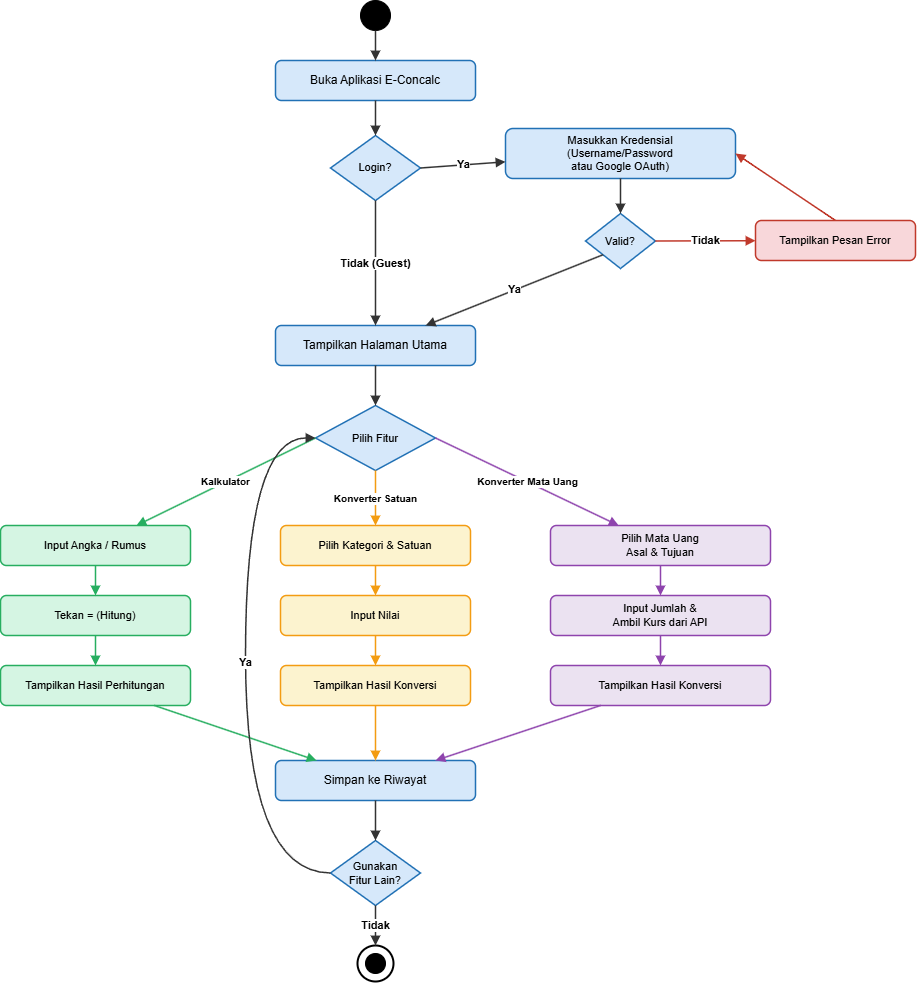

The diagram above was exported from draw.io. Its source (the exported page's mxGraphModel, read from the mxfile embedded in the PNG):
<mxGraphModel dx="1695" dy="757" grid="1" gridSize="10" guides="1" tooltips="1" connect="1" arrows="1" fold="1" page="1" pageScale="1" pageWidth="827" pageHeight="1169" math="0" shadow="0">
  <root>
    <mxCell id="0" />
    <mxCell id="1" parent="0" />
    <mxCell id="YleH4FMaifn_ReaBVNgC-1" parent="1" style="ellipse;whiteSpace=wrap;html=1;aspect=fixed;fillColor=#000000;strokeColor=#000000;" value="" vertex="1">
      <mxGeometry height="30" width="30" x="385" y="15" as="geometry" />
    </mxCell>
    <mxCell id="YleH4FMaifn_ReaBVNgC-2" parent="1" style="rounded=1;whiteSpace=wrap;html=1;fillColor=#D6E8FA;strokeColor=#2171B5;strokeWidth=1.5;fontSize=12;fontStyle=0;" value="Buka Aplikasi E-Concalc" vertex="1">
      <mxGeometry height="40" width="200" x="300" y="75" as="geometry" />
    </mxCell>
    <mxCell id="YleH4FMaifn_ReaBVNgC-3" parent="1" style="rhombus;whiteSpace=wrap;html=1;fillColor=#D6E8FA;strokeColor=#2171B5;strokeWidth=1.5;fontSize=11;" value="Login?" vertex="1">
      <mxGeometry height="65" width="90" x="355" y="150" as="geometry" />
    </mxCell>
    <mxCell id="YleH4FMaifn_ReaBVNgC-4" parent="1" style="rounded=1;whiteSpace=wrap;html=1;fillColor=#D6E8FA;strokeColor=#2171B5;strokeWidth=1.5;fontSize=11;fontStyle=0;" value="Masukkan Kredensial&lt;br&gt;(Username/Password&lt;br&gt;atau Google OAuth)" vertex="1">
      <mxGeometry height="50" width="230" x="530" y="143" as="geometry" />
    </mxCell>
    <mxCell id="YleH4FMaifn_ReaBVNgC-5" parent="1" style="rhombus;whiteSpace=wrap;html=1;fillColor=#D6E8FA;strokeColor=#2171B5;strokeWidth=1.5;fontSize=11;" value="Valid?" vertex="1">
      <mxGeometry height="55" width="70" x="610" y="228" as="geometry" />
    </mxCell>
    <mxCell id="YleH4FMaifn_ReaBVNgC-6" parent="1" style="rounded=1;whiteSpace=wrap;html=1;fillColor=#F8D7DA;strokeColor=#C0392B;strokeWidth=1.5;fontSize=11;fontStyle=0;" value="Tampilkan Pesan Error" vertex="1">
      <mxGeometry height="40" width="160" x="780" y="235" as="geometry" />
    </mxCell>
    <mxCell id="YleH4FMaifn_ReaBVNgC-7" parent="1" style="rounded=1;whiteSpace=wrap;html=1;fillColor=#D6E8FA;strokeColor=#2171B5;strokeWidth=1.5;fontSize=12;fontStyle=0;" value="Tampilkan Halaman Utama" vertex="1">
      <mxGeometry height="40" width="200" x="300" y="340" as="geometry" />
    </mxCell>
    <mxCell id="YleH4FMaifn_ReaBVNgC-8" parent="1" style="rhombus;whiteSpace=wrap;html=1;fillColor=#D6E8FA;strokeColor=#2171B5;strokeWidth=1.5;fontSize=11;" value="Pilih Fitur" vertex="1">
      <mxGeometry height="65" width="120" x="340" y="420" as="geometry" />
    </mxCell>
    <mxCell id="YleH4FMaifn_ReaBVNgC-9" parent="1" style="rounded=1;whiteSpace=wrap;html=1;fillColor=#D5F5E3;strokeColor=#27AE60;strokeWidth=1.5;fontSize=11;fontStyle=0;" value="Input Angka / Rumus" vertex="1">
      <mxGeometry height="40" width="190" x="25" y="540" as="geometry" />
    </mxCell>
    <mxCell id="YleH4FMaifn_ReaBVNgC-10" parent="1" style="rounded=1;whiteSpace=wrap;html=1;fillColor=#D5F5E3;strokeColor=#27AE60;strokeWidth=1.5;fontSize=11;fontStyle=0;" value="Tekan = (Hitung)" vertex="1">
      <mxGeometry height="40" width="190" x="25" y="610" as="geometry" />
    </mxCell>
    <mxCell id="YleH4FMaifn_ReaBVNgC-11" parent="1" style="rounded=1;whiteSpace=wrap;html=1;fillColor=#D5F5E3;strokeColor=#27AE60;strokeWidth=1.5;fontSize=11;fontStyle=0;" value="Tampilkan Hasil Perhitungan" vertex="1">
      <mxGeometry height="40" width="190" x="25" y="680" as="geometry" />
    </mxCell>
    <mxCell id="YleH4FMaifn_ReaBVNgC-12" parent="1" style="rounded=1;whiteSpace=wrap;html=1;fillColor=#FCF3CF;strokeColor=#F39C12;strokeWidth=1.5;fontSize=11;fontStyle=0;" value="Pilih Kategori &amp; Satuan" vertex="1">
      <mxGeometry height="40" width="190" x="305" y="540" as="geometry" />
    </mxCell>
    <mxCell id="YleH4FMaifn_ReaBVNgC-13" parent="1" style="rounded=1;whiteSpace=wrap;html=1;fillColor=#FCF3CF;strokeColor=#F39C12;strokeWidth=1.5;fontSize=11;fontStyle=0;" value="Input Nilai" vertex="1">
      <mxGeometry height="40" width="190" x="305" y="610" as="geometry" />
    </mxCell>
    <mxCell id="YleH4FMaifn_ReaBVNgC-14" parent="1" style="rounded=1;whiteSpace=wrap;html=1;fillColor=#FCF3CF;strokeColor=#F39C12;strokeWidth=1.5;fontSize=11;fontStyle=0;" value="Tampilkan Hasil Konversi" vertex="1">
      <mxGeometry height="40" width="190" x="305" y="680" as="geometry" />
    </mxCell>
    <mxCell id="YleH4FMaifn_ReaBVNgC-15" parent="1" style="rounded=1;whiteSpace=wrap;html=1;fillColor=#EBE2F1;strokeColor=#8E44AD;strokeWidth=1.5;fontSize=11;fontStyle=0;" value="Pilih Mata Uang&lt;br&gt;Asal &amp; Tujuan" vertex="1">
      <mxGeometry height="40" width="220" x="575" y="540" as="geometry" />
    </mxCell>
    <mxCell id="YleH4FMaifn_ReaBVNgC-16" parent="1" style="rounded=1;whiteSpace=wrap;html=1;fillColor=#EBE2F1;strokeColor=#8E44AD;strokeWidth=1.5;fontSize=11;fontStyle=0;" value="Input Jumlah &amp;&lt;br&gt;Ambil Kurs dari API" vertex="1">
      <mxGeometry height="40" width="220" x="575" y="610" as="geometry" />
    </mxCell>
    <mxCell id="YleH4FMaifn_ReaBVNgC-17" parent="1" style="rounded=1;whiteSpace=wrap;html=1;fillColor=#EBE2F1;strokeColor=#8E44AD;strokeWidth=1.5;fontSize=11;fontStyle=0;" value="Tampilkan Hasil Konversi" vertex="1">
      <mxGeometry height="40" width="220" x="575" y="680" as="geometry" />
    </mxCell>
    <mxCell id="YleH4FMaifn_ReaBVNgC-18" parent="1" style="rounded=1;whiteSpace=wrap;html=1;fillColor=#D6E8FA;strokeColor=#2171B5;strokeWidth=1.5;fontSize=12;fontStyle=0;" value="Simpan ke Riwayat" vertex="1">
      <mxGeometry height="40" width="200" x="300" y="775" as="geometry" />
    </mxCell>
    <mxCell id="YleH4FMaifn_ReaBVNgC-19" parent="1" style="rhombus;whiteSpace=wrap;html=1;fillColor=#D6E8FA;strokeColor=#2171B5;strokeWidth=1.5;fontSize=11;" value="Gunakan&lt;br&gt;Fitur Lain?" vertex="1">
      <mxGeometry height="65" width="90" x="355" y="855" as="geometry" />
    </mxCell>
    <mxCell id="YleH4FMaifn_ReaBVNgC-20" parent="1" style="ellipse;whiteSpace=wrap;html=1;aspect=fixed;fillColor=none;strokeColor=#000000;strokeWidth=2;" value="" vertex="1">
      <mxGeometry height="36" width="36" x="382" y="960" as="geometry" />
    </mxCell>
    <mxCell id="YleH4FMaifn_ReaBVNgC-21" parent="1" style="ellipse;whiteSpace=wrap;html=1;aspect=fixed;fillColor=#000000;strokeColor=#000000;" value="" vertex="1">
      <mxGeometry height="20" width="20" x="390" y="968" as="geometry" />
    </mxCell>
    <mxCell id="YleH4FMaifn_ReaBVNgC-22" edge="1" parent="1" source="YleH4FMaifn_ReaBVNgC-1" style="endArrow=block;endFill=1;html=1;strokeColor=#333333;strokeWidth=1.5;" target="YleH4FMaifn_ReaBVNgC-2">
      <mxGeometry relative="1" as="geometry" />
    </mxCell>
    <mxCell id="YleH4FMaifn_ReaBVNgC-23" edge="1" parent="1" source="YleH4FMaifn_ReaBVNgC-2" style="endArrow=block;endFill=1;html=1;strokeColor=#333333;strokeWidth=1.5;" target="YleH4FMaifn_ReaBVNgC-3">
      <mxGeometry relative="1" as="geometry" />
    </mxCell>
    <mxCell id="YleH4FMaifn_ReaBVNgC-24" edge="1" parent="1" source="YleH4FMaifn_ReaBVNgC-3" style="endArrow=block;endFill=1;html=1;strokeColor=#333333;strokeWidth=1.5;fontSize=11;fontStyle=1;exitX=1;exitY=0.5;exitDx=0;exitDy=0;" target="YleH4FMaifn_ReaBVNgC-4" value="Ya">
      <mxGeometry relative="1" as="geometry" />
    </mxCell>
    <mxCell id="YleH4FMaifn_ReaBVNgC-25" edge="1" parent="1" source="YleH4FMaifn_ReaBVNgC-3" style="endArrow=block;endFill=1;html=1;strokeColor=#333333;strokeWidth=1.5;fontSize=11;fontStyle=1;exitX=0.5;exitY=1;exitDx=0;exitDy=0;" target="YleH4FMaifn_ReaBVNgC-7" value="Tidak (Guest)">
      <mxGeometry relative="1" as="geometry" />
    </mxCell>
    <mxCell id="YleH4FMaifn_ReaBVNgC-26" edge="1" parent="1" source="YleH4FMaifn_ReaBVNgC-4" style="endArrow=block;endFill=1;html=1;strokeColor=#333333;strokeWidth=1.5;" target="YleH4FMaifn_ReaBVNgC-5">
      <mxGeometry relative="1" as="geometry" />
    </mxCell>
    <mxCell id="YleH4FMaifn_ReaBVNgC-27" edge="1" parent="1" source="YleH4FMaifn_ReaBVNgC-5" style="endArrow=block;endFill=1;html=1;strokeColor=#333333;strokeWidth=1.5;fontSize=11;fontStyle=1;exitX=0;exitY=1;exitDx=0;exitDy=0;" target="YleH4FMaifn_ReaBVNgC-7" value="Ya">
      <mxGeometry relative="1" as="geometry" />
    </mxCell>
    <mxCell id="YleH4FMaifn_ReaBVNgC-28" edge="1" parent="1" source="YleH4FMaifn_ReaBVNgC-5" style="endArrow=block;endFill=1;html=1;strokeColor=#C0392B;strokeWidth=1.5;fontSize=11;fontStyle=1;exitX=1;exitY=0.5;exitDx=0;exitDy=0;" target="YleH4FMaifn_ReaBVNgC-6" value="Tidak">
      <mxGeometry relative="1" as="geometry" />
    </mxCell>
    <mxCell id="YleH4FMaifn_ReaBVNgC-29" edge="1" parent="1" source="YleH4FMaifn_ReaBVNgC-6" style="endArrow=block;endFill=1;html=1;strokeColor=#C0392B;strokeWidth=1.5;curved=1;exitX=0.5;exitY=0;exitDx=0;exitDy=0;entryX=1;entryY=0.5;entryDx=0;entryDy=0;" target="YleH4FMaifn_ReaBVNgC-4">
      <mxGeometry relative="1" as="geometry" />
    </mxCell>
    <mxCell id="YleH4FMaifn_ReaBVNgC-30" edge="1" parent="1" source="YleH4FMaifn_ReaBVNgC-7" style="endArrow=block;endFill=1;html=1;strokeColor=#333333;strokeWidth=1.5;" target="YleH4FMaifn_ReaBVNgC-8">
      <mxGeometry relative="1" as="geometry" />
    </mxCell>
    <mxCell id="YleH4FMaifn_ReaBVNgC-31" edge="1" parent="1" source="YleH4FMaifn_ReaBVNgC-8" style="endArrow=block;endFill=1;html=1;strokeColor=#27AE60;strokeWidth=1.5;fontSize=10;fontStyle=1;exitX=0;exitY=0.5;exitDx=0;exitDy=0;" target="YleH4FMaifn_ReaBVNgC-9" value="Kalkulator">
      <mxGeometry relative="1" as="geometry" />
    </mxCell>
    <mxCell id="YleH4FMaifn_ReaBVNgC-32" edge="1" parent="1" source="YleH4FMaifn_ReaBVNgC-8" style="endArrow=block;endFill=1;html=1;strokeColor=#F39C12;strokeWidth=1.5;fontSize=10;fontStyle=1;exitX=0.5;exitY=1;exitDx=0;exitDy=0;" target="YleH4FMaifn_ReaBVNgC-12" value="Konverter Satuan">
      <mxGeometry relative="1" as="geometry" />
    </mxCell>
    <mxCell id="YleH4FMaifn_ReaBVNgC-33" edge="1" parent="1" source="YleH4FMaifn_ReaBVNgC-8" style="endArrow=block;endFill=1;html=1;strokeColor=#8E44AD;strokeWidth=1.5;fontSize=10;fontStyle=1;exitX=1;exitY=0.5;exitDx=0;exitDy=0;" target="YleH4FMaifn_ReaBVNgC-15" value="Konverter Mata Uang">
      <mxGeometry relative="1" as="geometry" />
    </mxCell>
    <mxCell id="YleH4FMaifn_ReaBVNgC-34" edge="1" parent="1" source="YleH4FMaifn_ReaBVNgC-9" style="endArrow=block;endFill=1;html=1;strokeColor=#27AE60;strokeWidth=1.5;" target="YleH4FMaifn_ReaBVNgC-10">
      <mxGeometry relative="1" as="geometry" />
    </mxCell>
    <mxCell id="YleH4FMaifn_ReaBVNgC-35" edge="1" parent="1" source="YleH4FMaifn_ReaBVNgC-10" style="endArrow=block;endFill=1;html=1;strokeColor=#27AE60;strokeWidth=1.5;" target="YleH4FMaifn_ReaBVNgC-11">
      <mxGeometry relative="1" as="geometry" />
    </mxCell>
    <mxCell id="YleH4FMaifn_ReaBVNgC-36" edge="1" parent="1" source="YleH4FMaifn_ReaBVNgC-11" style="endArrow=block;endFill=1;html=1;strokeColor=#27AE60;strokeWidth=1.5;" target="YleH4FMaifn_ReaBVNgC-18">
      <mxGeometry relative="1" as="geometry" />
    </mxCell>
    <mxCell id="YleH4FMaifn_ReaBVNgC-37" edge="1" parent="1" source="YleH4FMaifn_ReaBVNgC-12" style="endArrow=block;endFill=1;html=1;strokeColor=#F39C12;strokeWidth=1.5;" target="YleH4FMaifn_ReaBVNgC-13">
      <mxGeometry relative="1" as="geometry" />
    </mxCell>
    <mxCell id="YleH4FMaifn_ReaBVNgC-38" edge="1" parent="1" source="YleH4FMaifn_ReaBVNgC-13" style="endArrow=block;endFill=1;html=1;strokeColor=#F39C12;strokeWidth=1.5;" target="YleH4FMaifn_ReaBVNgC-14">
      <mxGeometry relative="1" as="geometry" />
    </mxCell>
    <mxCell id="YleH4FMaifn_ReaBVNgC-39" edge="1" parent="1" source="YleH4FMaifn_ReaBVNgC-14" style="endArrow=block;endFill=1;html=1;strokeColor=#F39C12;strokeWidth=1.5;" target="YleH4FMaifn_ReaBVNgC-18">
      <mxGeometry relative="1" as="geometry" />
    </mxCell>
    <mxCell id="YleH4FMaifn_ReaBVNgC-40" edge="1" parent="1" source="YleH4FMaifn_ReaBVNgC-15" style="endArrow=block;endFill=1;html=1;strokeColor=#8E44AD;strokeWidth=1.5;" target="YleH4FMaifn_ReaBVNgC-16">
      <mxGeometry relative="1" as="geometry" />
    </mxCell>
    <mxCell id="YleH4FMaifn_ReaBVNgC-41" edge="1" parent="1" source="YleH4FMaifn_ReaBVNgC-16" style="endArrow=block;endFill=1;html=1;strokeColor=#8E44AD;strokeWidth=1.5;" target="YleH4FMaifn_ReaBVNgC-17">
      <mxGeometry relative="1" as="geometry" />
    </mxCell>
    <mxCell id="YleH4FMaifn_ReaBVNgC-42" edge="1" parent="1" source="YleH4FMaifn_ReaBVNgC-17" style="endArrow=block;endFill=1;html=1;strokeColor=#8E44AD;strokeWidth=1.5;" target="YleH4FMaifn_ReaBVNgC-18">
      <mxGeometry relative="1" as="geometry" />
    </mxCell>
    <mxCell id="YleH4FMaifn_ReaBVNgC-43" edge="1" parent="1" source="YleH4FMaifn_ReaBVNgC-18" style="endArrow=block;endFill=1;html=1;strokeColor=#333333;strokeWidth=1.5;" target="YleH4FMaifn_ReaBVNgC-19">
      <mxGeometry relative="1" as="geometry" />
    </mxCell>
    <mxCell id="YleH4FMaifn_ReaBVNgC-44" edge="1" parent="1" source="YleH4FMaifn_ReaBVNgC-19" style="endArrow=block;endFill=1;html=1;strokeColor=#333333;strokeWidth=1.5;fontSize=11;fontStyle=1;exitX=0.5;exitY=1;exitDx=0;exitDy=0;" target="YleH4FMaifn_ReaBVNgC-20" value="Tidak">
      <mxGeometry relative="1" as="geometry" />
    </mxCell>
    <mxCell id="YleH4FMaifn_ReaBVNgC-45" edge="1" parent="1" source="YleH4FMaifn_ReaBVNgC-19" style="endArrow=block;endFill=1;html=1;strokeColor=#333333;strokeWidth=1.5;fontSize=11;fontStyle=1;curved=1;exitX=0;exitY=0.5;exitDx=0;exitDy=0;entryX=0;entryY=0.5;entryDx=0;entryDy=0;" target="YleH4FMaifn_ReaBVNgC-8" value="Ya">
      <mxGeometry relative="1" as="geometry">
        <Array as="points">
          <mxPoint x="270" y="887" />
          <mxPoint x="270" y="452" />
        </Array>
      </mxGeometry>
    </mxCell>
  </root>
</mxGraphModel>